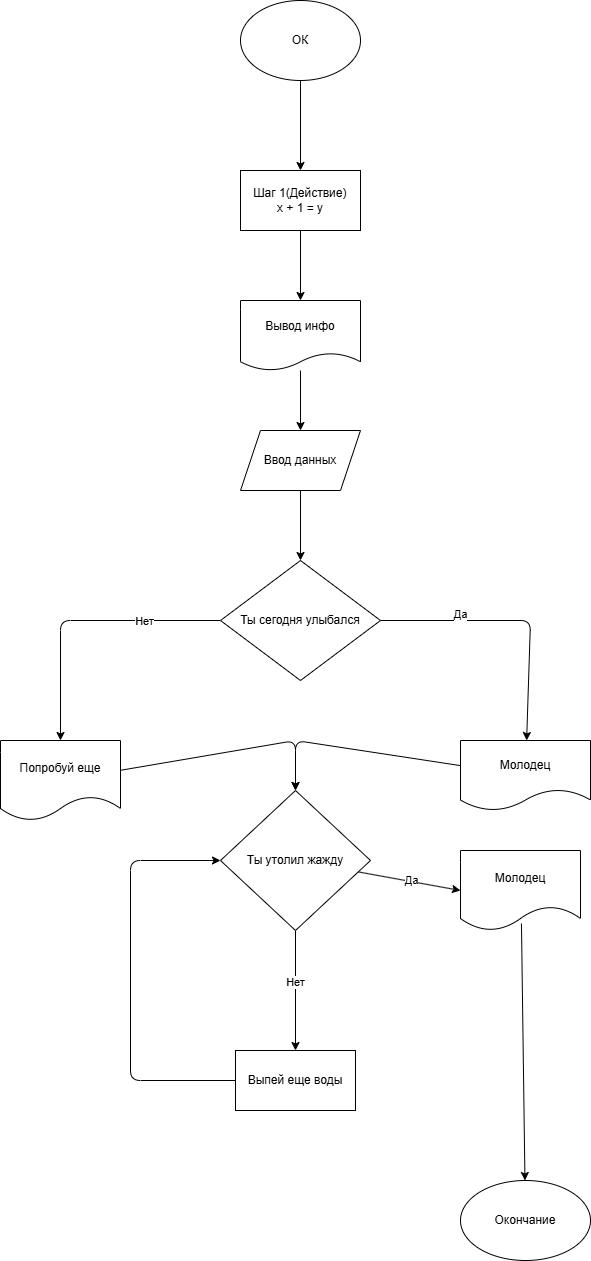

The diagram above was exported from draw.io. Its source (the exported page's mxGraphModel, read from the mxfile embedded in the PNG):
<mxGraphModel dx="803" dy="976" grid="1" gridSize="10" guides="1" tooltips="1" connect="1" arrows="1" fold="1" page="1" pageScale="1" pageWidth="850" pageHeight="1100" math="0" shadow="0">
  <root>
    <mxCell id="0" />
    <mxCell id="1" parent="0" />
    <mxCell id="4" value="" style="edgeStyle=none;html=1;" edge="1" parent="1" source="2" target="3">
      <mxGeometry relative="1" as="geometry" />
    </mxCell>
    <mxCell id="2" value="ОК" style="ellipse;whiteSpace=wrap;html=1;" vertex="1" parent="1">
      <mxGeometry x="340" y="140" width="120" height="80" as="geometry" />
    </mxCell>
    <mxCell id="6" value="" style="edgeStyle=none;html=1;" edge="1" parent="1" source="3" target="5">
      <mxGeometry relative="1" as="geometry" />
    </mxCell>
    <mxCell id="3" value="Шаг 1(Действие)&lt;div&gt;x + 1 = y&lt;/div&gt;" style="whiteSpace=wrap;html=1;" vertex="1" parent="1">
      <mxGeometry x="340" y="310" width="120" height="60" as="geometry" />
    </mxCell>
    <mxCell id="5" value="Вывод инфо" style="shape=document;whiteSpace=wrap;html=1;boundedLbl=1;size=0.25;" vertex="1" parent="1">
      <mxGeometry x="340" y="440" width="120" height="70" as="geometry" />
    </mxCell>
    <mxCell id="10" value="" style="edgeStyle=none;html=1;" edge="1" parent="1" source="7" target="9">
      <mxGeometry relative="1" as="geometry" />
    </mxCell>
    <mxCell id="7" value="Ввод данных" style="shape=parallelogram;perimeter=parallelogramPerimeter;whiteSpace=wrap;html=1;fixedSize=1;" vertex="1" parent="1">
      <mxGeometry x="340" y="570" width="120" height="60" as="geometry" />
    </mxCell>
    <mxCell id="8" value="" style="endArrow=classic;html=1;entryX=0.5;entryY=0;entryDx=0;entryDy=0;" edge="1" parent="1" source="5" target="7">
      <mxGeometry width="50" height="50" relative="1" as="geometry">
        <mxPoint x="390" y="520" as="sourcePoint" />
        <mxPoint x="440" y="470" as="targetPoint" />
      </mxGeometry>
    </mxCell>
    <mxCell id="12" value="" style="edgeStyle=none;html=1;" edge="1" parent="1" source="9" target="11">
      <mxGeometry relative="1" as="geometry">
        <Array as="points">
          <mxPoint x="630" y="760" />
        </Array>
      </mxGeometry>
    </mxCell>
    <mxCell id="15" value="Да&lt;div&gt;&lt;br&gt;&lt;/div&gt;" style="edgeLabel;html=1;align=center;verticalAlign=middle;resizable=0;points=[];" vertex="1" connectable="0" parent="12">
      <mxGeometry x="-0.4148" relative="1" as="geometry">
        <mxPoint as="offset" />
      </mxGeometry>
    </mxCell>
    <mxCell id="14" value="" style="edgeStyle=none;html=1;" edge="1" parent="1" source="9" target="13">
      <mxGeometry relative="1" as="geometry">
        <Array as="points">
          <mxPoint x="160" y="760" />
        </Array>
      </mxGeometry>
    </mxCell>
    <mxCell id="16" value="Нет" style="edgeLabel;html=1;align=center;verticalAlign=middle;resizable=0;points=[];" vertex="1" connectable="0" parent="14">
      <mxGeometry x="-0.45" relative="1" as="geometry">
        <mxPoint as="offset" />
      </mxGeometry>
    </mxCell>
    <mxCell id="9" value="Ты сегодня улыбался" style="rhombus;whiteSpace=wrap;html=1;" vertex="1" parent="1">
      <mxGeometry x="320" y="700" width="160" height="120" as="geometry" />
    </mxCell>
    <mxCell id="19" style="edgeStyle=none;html=1;entryX=0.5;entryY=0;entryDx=0;entryDy=0;" edge="1" parent="1" source="11" target="17">
      <mxGeometry relative="1" as="geometry">
        <Array as="points">
          <mxPoint x="395" y="880" />
        </Array>
      </mxGeometry>
    </mxCell>
    <mxCell id="11" value="Молодец" style="shape=document;whiteSpace=wrap;html=1;boundedLbl=1;" vertex="1" parent="1">
      <mxGeometry x="560" y="880" width="130" height="70" as="geometry" />
    </mxCell>
    <mxCell id="18" style="edgeStyle=none;html=1;entryX=0.5;entryY=0;entryDx=0;entryDy=0;" edge="1" parent="1" source="13" target="17">
      <mxGeometry relative="1" as="geometry">
        <Array as="points">
          <mxPoint x="395" y="880" />
        </Array>
      </mxGeometry>
    </mxCell>
    <mxCell id="13" value="Попробуй еще" style="shape=document;whiteSpace=wrap;html=1;boundedLbl=1;" vertex="1" parent="1">
      <mxGeometry x="100" y="880" width="120" height="80" as="geometry" />
    </mxCell>
    <mxCell id="21" style="edgeStyle=none;html=1;entryX=0;entryY=0.5;entryDx=0;entryDy=0;" edge="1" parent="1" source="17" target="20">
      <mxGeometry relative="1" as="geometry" />
    </mxCell>
    <mxCell id="22" value="Да" style="edgeLabel;html=1;align=center;verticalAlign=middle;resizable=0;points=[];" vertex="1" connectable="0" parent="21">
      <mxGeometry x="0.0187" y="1" relative="1" as="geometry">
        <mxPoint as="offset" />
      </mxGeometry>
    </mxCell>
    <mxCell id="24" value="" style="edgeStyle=none;html=1;" edge="1" parent="1" source="17" target="23">
      <mxGeometry relative="1" as="geometry" />
    </mxCell>
    <mxCell id="25" value="Нет" style="edgeLabel;html=1;align=center;verticalAlign=middle;resizable=0;points=[];" vertex="1" connectable="0" parent="24">
      <mxGeometry x="-0.15" y="-1" relative="1" as="geometry">
        <mxPoint as="offset" />
      </mxGeometry>
    </mxCell>
    <mxCell id="17" value="Ты утолил жажду" style="rhombus;whiteSpace=wrap;html=1;" vertex="1" parent="1">
      <mxGeometry x="320" y="930" width="150" height="140" as="geometry" />
    </mxCell>
    <mxCell id="20" value="Молодец" style="shape=document;whiteSpace=wrap;html=1;boundedLbl=1;" vertex="1" parent="1">
      <mxGeometry x="560" y="990" width="120" height="80" as="geometry" />
    </mxCell>
    <mxCell id="26" style="edgeStyle=none;html=1;entryX=0;entryY=0.5;entryDx=0;entryDy=0;" edge="1" parent="1" source="23" target="17">
      <mxGeometry relative="1" as="geometry">
        <Array as="points">
          <mxPoint x="230" y="1220" />
          <mxPoint x="230" y="1000" />
        </Array>
      </mxGeometry>
    </mxCell>
    <mxCell id="28" value="" style="edgeStyle=none;html=1;exitX=0.508;exitY=0.913;exitDx=0;exitDy=0;exitPerimeter=0;" edge="1" parent="1" source="20" target="27">
      <mxGeometry relative="1" as="geometry" />
    </mxCell>
    <mxCell id="23" value="Выпей еще воды" style="whiteSpace=wrap;html=1;" vertex="1" parent="1">
      <mxGeometry x="335" y="1190" width="120" height="60" as="geometry" />
    </mxCell>
    <mxCell id="27" value="Окончание" style="ellipse;whiteSpace=wrap;html=1;" vertex="1" parent="1">
      <mxGeometry x="560" y="1320" width="130" height="80" as="geometry" />
    </mxCell>
  </root>
</mxGraphModel>